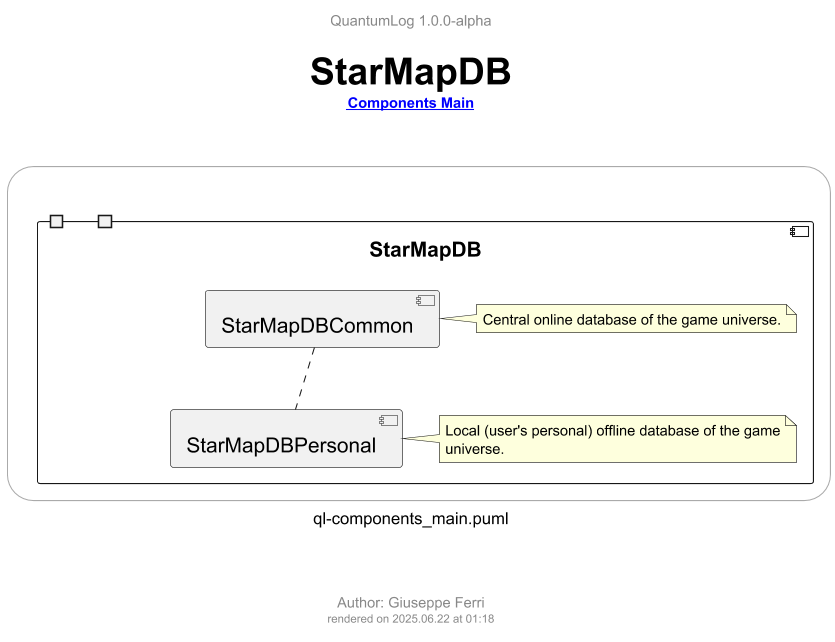

The diagram above was rendered by PlantUML. Its source (embedded in the PNG):
@startuml ql-components_main_starmapdb
!$title = "StarMapDB"
!$rootLink = "[[ql-components_main.png {go to Components Main diagram} Components Main]]"
!$author = "Giuseppe Ferri"

!include ../templates/ql-template-main.iuml
!include ../templates/styles/ql-style-lib.iuml

rectangle r <<frame>> {

  component [StarMapDB] {
    port PStarMapDBOut1
    port PStarMapDBOut2

      component [StarMapDBCommon]
        !$note = "Central online database of the game universe."
        $qlNoteRel(nStarMapDBCommon, [StarMapDBCommon], ".l.", $note)

      component [StarMapDBPersonal]
        !$note = "Local (user's personal) offline database of the game universe."
        $qlNoteRel(nStarMapDBPersonal, [StarMapDBPersonal], ".l.", $note)

      StarMapDBCommon .. StarMapDBPersonal
  }
}

@enduml